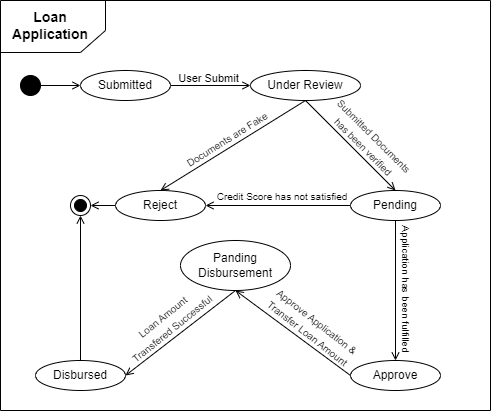

The diagram above was exported from draw.io. Its source (the exported page's mxGraphModel, read from the mxfile embedded in the PNG):
<mxGraphModel dx="724" dy="428" grid="1" gridSize="10" guides="1" tooltips="1" connect="1" arrows="1" fold="1" page="1" pageScale="1" pageWidth="750" pageHeight="950" math="0" shadow="0">
  <root>
    <mxCell id="0" />
    <mxCell id="1" parent="0" />
    <mxCell id="j0c1p7ERxV-8-efuAXOT-1" value="" style="swimlane;startSize=0;" vertex="1" parent="1">
      <mxGeometry x="220" y="130" width="490" height="410" as="geometry" />
    </mxCell>
    <mxCell id="j0c1p7ERxV-8-efuAXOT-4" value="&lt;b&gt;&lt;font style=&quot;font-size: 14px;&quot;&gt;Loan&lt;/font&gt;&lt;/b&gt;&lt;div&gt;&lt;b&gt;&lt;font style=&quot;font-size: 14px;&quot;&gt;Application&lt;/font&gt;&lt;/b&gt;&lt;/div&gt;" style="text;html=1;align=center;verticalAlign=middle;whiteSpace=wrap;rounded=0;" vertex="1" parent="j0c1p7ERxV-8-efuAXOT-1">
      <mxGeometry x="20" y="10" width="60" height="30" as="geometry" />
    </mxCell>
    <mxCell id="j0c1p7ERxV-8-efuAXOT-8" value="" style="line;strokeWidth=1;html=1;" vertex="1" parent="j0c1p7ERxV-8-efuAXOT-1">
      <mxGeometry y="47" width="80" height="10" as="geometry" />
    </mxCell>
    <mxCell id="j0c1p7ERxV-8-efuAXOT-7" value="" style="line;strokeWidth=1;direction=south;html=1;" vertex="1" parent="j0c1p7ERxV-8-efuAXOT-1">
      <mxGeometry x="100" width="10" height="30" as="geometry" />
    </mxCell>
    <mxCell id="j0c1p7ERxV-8-efuAXOT-9" value="" style="endArrow=none;html=1;rounded=0;entryX=1;entryY=0.5;entryDx=0;entryDy=0;entryPerimeter=0;exitX=1;exitY=0.5;exitDx=0;exitDy=0;exitPerimeter=0;" edge="1" parent="j0c1p7ERxV-8-efuAXOT-1" source="j0c1p7ERxV-8-efuAXOT-8" target="j0c1p7ERxV-8-efuAXOT-7">
      <mxGeometry width="50" height="50" relative="1" as="geometry">
        <mxPoint x="80" y="60" as="sourcePoint" />
        <mxPoint x="130" y="10" as="targetPoint" />
      </mxGeometry>
    </mxCell>
    <mxCell id="j0c1p7ERxV-8-efuAXOT-21" style="edgeStyle=orthogonalEdgeStyle;rounded=0;orthogonalLoop=1;jettySize=auto;html=1;exitX=1;exitY=0.5;exitDx=0;exitDy=0;entryX=0;entryY=0.5;entryDx=0;entryDy=0;endArrow=open;endFill=0;" edge="1" parent="j0c1p7ERxV-8-efuAXOT-1" source="j0c1p7ERxV-8-efuAXOT-11" target="j0c1p7ERxV-8-efuAXOT-12">
      <mxGeometry relative="1" as="geometry" />
    </mxCell>
    <mxCell id="j0c1p7ERxV-8-efuAXOT-11" value="Submitted" style="ellipse;whiteSpace=wrap;html=1;" vertex="1" parent="j0c1p7ERxV-8-efuAXOT-1">
      <mxGeometry x="80" y="70" width="90" height="30" as="geometry" />
    </mxCell>
    <mxCell id="j0c1p7ERxV-8-efuAXOT-22" style="rounded=0;orthogonalLoop=1;jettySize=auto;html=1;exitX=0.5;exitY=1;exitDx=0;exitDy=0;entryX=0.5;entryY=0;entryDx=0;entryDy=0;endArrow=open;endFill=0;" edge="1" parent="j0c1p7ERxV-8-efuAXOT-1" source="j0c1p7ERxV-8-efuAXOT-12" target="j0c1p7ERxV-8-efuAXOT-13">
      <mxGeometry relative="1" as="geometry" />
    </mxCell>
    <mxCell id="j0c1p7ERxV-8-efuAXOT-32" style="rounded=0;orthogonalLoop=1;jettySize=auto;html=1;exitX=0.5;exitY=1;exitDx=0;exitDy=0;entryX=0.5;entryY=0;entryDx=0;entryDy=0;endArrow=open;endFill=0;" edge="1" parent="j0c1p7ERxV-8-efuAXOT-1" source="j0c1p7ERxV-8-efuAXOT-12" target="j0c1p7ERxV-8-efuAXOT-15">
      <mxGeometry relative="1" as="geometry" />
    </mxCell>
    <mxCell id="j0c1p7ERxV-8-efuAXOT-12" value="Under Review" style="ellipse;whiteSpace=wrap;html=1;" vertex="1" parent="j0c1p7ERxV-8-efuAXOT-1">
      <mxGeometry x="250" y="70" width="110" height="30" as="geometry" />
    </mxCell>
    <mxCell id="j0c1p7ERxV-8-efuAXOT-23" style="rounded=0;orthogonalLoop=1;jettySize=auto;html=1;exitX=0.5;exitY=1;exitDx=0;exitDy=0;entryX=0.5;entryY=0;entryDx=0;entryDy=0;endArrow=open;endFill=0;" edge="1" parent="j0c1p7ERxV-8-efuAXOT-1" source="j0c1p7ERxV-8-efuAXOT-13" target="j0c1p7ERxV-8-efuAXOT-14">
      <mxGeometry relative="1" as="geometry" />
    </mxCell>
    <mxCell id="j0c1p7ERxV-8-efuAXOT-33" style="rounded=0;orthogonalLoop=1;jettySize=auto;html=1;exitX=0;exitY=0.5;exitDx=0;exitDy=0;entryX=1;entryY=0.5;entryDx=0;entryDy=0;endArrow=open;endFill=0;" edge="1" parent="j0c1p7ERxV-8-efuAXOT-1" source="j0c1p7ERxV-8-efuAXOT-13" target="j0c1p7ERxV-8-efuAXOT-15">
      <mxGeometry relative="1" as="geometry" />
    </mxCell>
    <mxCell id="j0c1p7ERxV-8-efuAXOT-13" value="Pending" style="ellipse;whiteSpace=wrap;html=1;" vertex="1" parent="j0c1p7ERxV-8-efuAXOT-1">
      <mxGeometry x="350" y="190" width="90" height="30" as="geometry" />
    </mxCell>
    <mxCell id="j0c1p7ERxV-8-efuAXOT-43" style="rounded=0;orthogonalLoop=1;jettySize=auto;html=1;exitX=0;exitY=0.5;exitDx=0;exitDy=0;entryX=0.5;entryY=1;entryDx=0;entryDy=0;endArrow=open;endFill=0;" edge="1" parent="j0c1p7ERxV-8-efuAXOT-1" source="j0c1p7ERxV-8-efuAXOT-14" target="j0c1p7ERxV-8-efuAXOT-16">
      <mxGeometry relative="1" as="geometry" />
    </mxCell>
    <mxCell id="j0c1p7ERxV-8-efuAXOT-14" value="Approve" style="ellipse;whiteSpace=wrap;html=1;" vertex="1" parent="j0c1p7ERxV-8-efuAXOT-1">
      <mxGeometry x="350" y="360" width="90" height="30" as="geometry" />
    </mxCell>
    <mxCell id="j0c1p7ERxV-8-efuAXOT-31" style="rounded=0;orthogonalLoop=1;jettySize=auto;html=1;exitX=0;exitY=0.5;exitDx=0;exitDy=0;endArrow=open;endFill=0;" edge="1" parent="j0c1p7ERxV-8-efuAXOT-1" source="j0c1p7ERxV-8-efuAXOT-15" target="j0c1p7ERxV-8-efuAXOT-30">
      <mxGeometry relative="1" as="geometry" />
    </mxCell>
    <mxCell id="j0c1p7ERxV-8-efuAXOT-15" value="Reject" style="ellipse;whiteSpace=wrap;html=1;" vertex="1" parent="j0c1p7ERxV-8-efuAXOT-1">
      <mxGeometry x="115" y="190" width="90" height="30" as="geometry" />
    </mxCell>
    <mxCell id="j0c1p7ERxV-8-efuAXOT-46" style="rounded=0;orthogonalLoop=1;jettySize=auto;html=1;exitX=0.5;exitY=1;exitDx=0;exitDy=0;entryX=1;entryY=0.5;entryDx=0;entryDy=0;endArrow=open;endFill=0;" edge="1" parent="j0c1p7ERxV-8-efuAXOT-1" source="j0c1p7ERxV-8-efuAXOT-16" target="j0c1p7ERxV-8-efuAXOT-17">
      <mxGeometry relative="1" as="geometry" />
    </mxCell>
    <mxCell id="j0c1p7ERxV-8-efuAXOT-16" value="Panding Disbursement" style="ellipse;whiteSpace=wrap;html=1;" vertex="1" parent="j0c1p7ERxV-8-efuAXOT-1">
      <mxGeometry x="180" y="240" width="110" height="50" as="geometry" />
    </mxCell>
    <mxCell id="j0c1p7ERxV-8-efuAXOT-48" style="edgeStyle=orthogonalEdgeStyle;rounded=0;orthogonalLoop=1;jettySize=auto;html=1;exitX=0.5;exitY=0;exitDx=0;exitDy=0;entryX=0.5;entryY=1;entryDx=0;entryDy=0;endArrow=open;endFill=0;" edge="1" parent="j0c1p7ERxV-8-efuAXOT-1" source="j0c1p7ERxV-8-efuAXOT-17" target="j0c1p7ERxV-8-efuAXOT-30">
      <mxGeometry relative="1" as="geometry" />
    </mxCell>
    <mxCell id="j0c1p7ERxV-8-efuAXOT-17" value="Disbursed" style="ellipse;whiteSpace=wrap;html=1;" vertex="1" parent="j0c1p7ERxV-8-efuAXOT-1">
      <mxGeometry x="35" y="360" width="90" height="30" as="geometry" />
    </mxCell>
    <mxCell id="j0c1p7ERxV-8-efuAXOT-20" style="edgeStyle=orthogonalEdgeStyle;rounded=0;orthogonalLoop=1;jettySize=auto;html=1;exitX=1;exitY=0.5;exitDx=0;exitDy=0;entryX=0;entryY=0.5;entryDx=0;entryDy=0;endArrow=open;endFill=0;" edge="1" parent="j0c1p7ERxV-8-efuAXOT-1" source="j0c1p7ERxV-8-efuAXOT-18" target="j0c1p7ERxV-8-efuAXOT-11">
      <mxGeometry relative="1" as="geometry" />
    </mxCell>
    <mxCell id="j0c1p7ERxV-8-efuAXOT-18" value="" style="ellipse;fillColor=strokeColor;html=1;" vertex="1" parent="j0c1p7ERxV-8-efuAXOT-1">
      <mxGeometry x="20" y="75" width="20" height="20" as="geometry" />
    </mxCell>
    <mxCell id="j0c1p7ERxV-8-efuAXOT-30" value="" style="ellipse;html=1;shape=endState;fillColor=strokeColor;" vertex="1" parent="j0c1p7ERxV-8-efuAXOT-1">
      <mxGeometry x="70" y="195" width="20" height="20" as="geometry" />
    </mxCell>
    <mxCell id="j0c1p7ERxV-8-efuAXOT-35" value="&lt;font style=&quot;font-size: 11px;&quot;&gt;User Submit&amp;nbsp;&lt;/font&gt;" style="text;html=1;align=center;verticalAlign=middle;whiteSpace=wrap;rounded=0;" vertex="1" parent="j0c1p7ERxV-8-efuAXOT-1">
      <mxGeometry x="170" y="63" width="80" height="30" as="geometry" />
    </mxCell>
    <mxCell id="j0c1p7ERxV-8-efuAXOT-36" value="&lt;font style=&quot;font-size: 10px;&quot;&gt;Submitted Documents has been verified&lt;/font&gt;" style="text;html=1;align=center;verticalAlign=middle;whiteSpace=wrap;rounded=0;rotation=45;" vertex="1" parent="j0c1p7ERxV-8-efuAXOT-1">
      <mxGeometry x="314" y="126" width="110" height="30" as="geometry" />
    </mxCell>
    <mxCell id="j0c1p7ERxV-8-efuAXOT-37" value="&lt;font style=&quot;font-size: 10px;&quot;&gt;Documents are Fake&lt;/font&gt;" style="text;html=1;align=center;verticalAlign=middle;whiteSpace=wrap;rounded=0;rotation=328;" vertex="1" parent="j0c1p7ERxV-8-efuAXOT-1">
      <mxGeometry x="177" y="124" width="100" height="30" as="geometry" />
    </mxCell>
    <mxCell id="j0c1p7ERxV-8-efuAXOT-38" value="&lt;font style=&quot;font-size: 10px;&quot;&gt;Credit Score has not satisfied&lt;/font&gt;" style="text;html=1;align=center;verticalAlign=middle;whiteSpace=wrap;rounded=0;rotation=0;" vertex="1" parent="j0c1p7ERxV-8-efuAXOT-1">
      <mxGeometry x="212" y="181" width="140" height="30" as="geometry" />
    </mxCell>
    <mxCell id="j0c1p7ERxV-8-efuAXOT-41" value="&lt;font style=&quot;font-size: 10px;&quot;&gt;Application has been fulfilled&amp;nbsp;&lt;/font&gt;" style="text;html=1;align=center;verticalAlign=middle;whiteSpace=wrap;rounded=0;rotation=90;" vertex="1" parent="j0c1p7ERxV-8-efuAXOT-1">
      <mxGeometry x="337" y="275" width="138" height="30" as="geometry" />
    </mxCell>
    <mxCell id="j0c1p7ERxV-8-efuAXOT-44" value="&lt;span style=&quot;font-size: 10px;&quot;&gt;Approve Application &amp;amp; Transfer Loan Amount&lt;/span&gt;" style="text;html=1;align=center;verticalAlign=middle;whiteSpace=wrap;rounded=0;rotation=38;" vertex="1" parent="j0c1p7ERxV-8-efuAXOT-1">
      <mxGeometry x="252" y="312" width="121" height="30" as="geometry" />
    </mxCell>
    <mxCell id="j0c1p7ERxV-8-efuAXOT-45" value="&lt;span style=&quot;font-size: 10px;&quot;&gt;Loan Amount Transfered Successful&lt;/span&gt;" style="text;html=1;align=center;verticalAlign=middle;whiteSpace=wrap;rounded=0;rotation=321;" vertex="1" parent="j0c1p7ERxV-8-efuAXOT-1">
      <mxGeometry x="114" y="307" width="106.37" height="30" as="geometry" />
    </mxCell>
  </root>
</mxGraphModel>